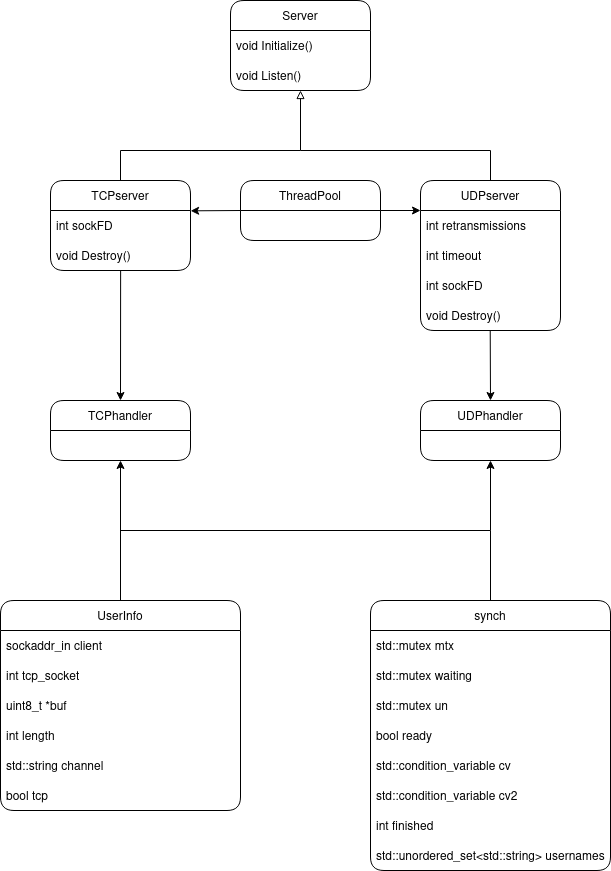

The diagram above was exported from draw.io. Its source (the exported page's mxGraphModel, read from the mxfile embedded in the PNG):
<mxGraphModel dx="1687" dy="853" grid="1" gridSize="10" guides="1" tooltips="1" connect="1" arrows="1" fold="1" page="1" pageScale="1" pageWidth="850" pageHeight="1100" math="0" shadow="0">
  <root>
    <mxCell id="0" />
    <mxCell id="1" parent="0" />
    <mxCell id="y0HuK6llN0il1ZNKArsc-1" value="TCPserver" style="swimlane;fontStyle=0;childLayout=stackLayout;horizontal=1;startSize=30;horizontalStack=0;resizeParent=1;resizeParentMax=0;resizeLast=0;collapsible=1;marginBottom=0;whiteSpace=wrap;html=1;rounded=1;" vertex="1" parent="1">
      <mxGeometry x="130" y="230" width="140" height="90" as="geometry" />
    </mxCell>
    <mxCell id="y0HuK6llN0il1ZNKArsc-2" value="int sockFD" style="text;strokeColor=none;fillColor=none;align=left;verticalAlign=middle;spacingLeft=4;spacingRight=4;overflow=hidden;points=[[0,0.5],[1,0.5]];portConstraint=eastwest;rotatable=0;whiteSpace=wrap;html=1;" vertex="1" parent="y0HuK6llN0il1ZNKArsc-1">
      <mxGeometry y="30" width="140" height="30" as="geometry" />
    </mxCell>
    <mxCell id="y0HuK6llN0il1ZNKArsc-15" value="void Destroy()" style="text;strokeColor=none;fillColor=none;align=left;verticalAlign=middle;spacingLeft=4;spacingRight=4;overflow=hidden;points=[[0,0.5],[1,0.5]];portConstraint=eastwest;rotatable=0;whiteSpace=wrap;html=1;" vertex="1" parent="y0HuK6llN0il1ZNKArsc-1">
      <mxGeometry y="60" width="140" height="30" as="geometry" />
    </mxCell>
    <mxCell id="y0HuK6llN0il1ZNKArsc-5" value="UDPserver" style="swimlane;fontStyle=0;childLayout=stackLayout;horizontal=1;startSize=30;horizontalStack=0;resizeParent=1;resizeParentMax=0;resizeLast=0;collapsible=1;marginBottom=0;whiteSpace=wrap;html=1;rounded=1;" vertex="1" parent="1">
      <mxGeometry x="500" y="230" width="140" height="150" as="geometry" />
    </mxCell>
    <mxCell id="y0HuK6llN0il1ZNKArsc-6" value="int retransmissions" style="text;strokeColor=none;fillColor=none;align=left;verticalAlign=middle;spacingLeft=4;spacingRight=4;overflow=hidden;points=[[0,0.5],[1,0.5]];portConstraint=eastwest;rotatable=0;whiteSpace=wrap;html=1;" vertex="1" parent="y0HuK6llN0il1ZNKArsc-5">
      <mxGeometry y="30" width="140" height="30" as="geometry" />
    </mxCell>
    <mxCell id="y0HuK6llN0il1ZNKArsc-7" value="int timeout" style="text;strokeColor=none;fillColor=none;align=left;verticalAlign=middle;spacingLeft=4;spacingRight=4;overflow=hidden;points=[[0,0.5],[1,0.5]];portConstraint=eastwest;rotatable=0;whiteSpace=wrap;html=1;" vertex="1" parent="y0HuK6llN0il1ZNKArsc-5">
      <mxGeometry y="60" width="140" height="30" as="geometry" />
    </mxCell>
    <mxCell id="y0HuK6llN0il1ZNKArsc-8" value="int sockFD" style="text;strokeColor=none;fillColor=none;align=left;verticalAlign=middle;spacingLeft=4;spacingRight=4;overflow=hidden;points=[[0,0.5],[1,0.5]];portConstraint=eastwest;rotatable=0;whiteSpace=wrap;html=1;" vertex="1" parent="y0HuK6llN0il1ZNKArsc-5">
      <mxGeometry y="90" width="140" height="30" as="geometry" />
    </mxCell>
    <mxCell id="y0HuK6llN0il1ZNKArsc-16" value="void Destroy()" style="text;strokeColor=none;fillColor=none;align=left;verticalAlign=middle;spacingLeft=4;spacingRight=4;overflow=hidden;points=[[0,0.5],[1,0.5]];portConstraint=eastwest;rotatable=0;whiteSpace=wrap;html=1;" vertex="1" parent="y0HuK6llN0il1ZNKArsc-5">
      <mxGeometry y="120" width="140" height="30" as="geometry" />
    </mxCell>
    <mxCell id="y0HuK6llN0il1ZNKArsc-9" value="Server" style="swimlane;fontStyle=0;childLayout=stackLayout;horizontal=1;startSize=30;horizontalStack=0;resizeParent=1;resizeParentMax=0;resizeLast=0;collapsible=1;marginBottom=0;whiteSpace=wrap;html=1;rounded=1;" vertex="1" parent="1">
      <mxGeometry x="310" y="50" width="140" height="90" as="geometry" />
    </mxCell>
    <mxCell id="y0HuK6llN0il1ZNKArsc-10" value="void Initialize()" style="text;strokeColor=none;fillColor=none;align=left;verticalAlign=middle;spacingLeft=4;spacingRight=4;overflow=hidden;points=[[0,0.5],[1,0.5]];portConstraint=eastwest;rotatable=0;whiteSpace=wrap;html=1;" vertex="1" parent="y0HuK6llN0il1ZNKArsc-9">
      <mxGeometry y="30" width="140" height="30" as="geometry" />
    </mxCell>
    <mxCell id="y0HuK6llN0il1ZNKArsc-11" value="void Listen()" style="text;strokeColor=none;fillColor=none;align=left;verticalAlign=middle;spacingLeft=4;spacingRight=4;overflow=hidden;points=[[0,0.5],[1,0.5]];portConstraint=eastwest;rotatable=0;whiteSpace=wrap;html=1;" vertex="1" parent="y0HuK6llN0il1ZNKArsc-9">
      <mxGeometry y="60" width="140" height="30" as="geometry" />
    </mxCell>
    <mxCell id="y0HuK6llN0il1ZNKArsc-13" value="" style="endArrow=block;html=1;rounded=0;entryX=0.5;entryY=1;entryDx=0;entryDy=0;exitX=0.5;exitY=0;exitDx=0;exitDy=0;endFill=0;" edge="1" parent="1" source="y0HuK6llN0il1ZNKArsc-1" target="y0HuK6llN0il1ZNKArsc-9">
      <mxGeometry width="50" height="50" relative="1" as="geometry">
        <mxPoint x="260" y="230" as="sourcePoint" />
        <mxPoint x="310" y="180" as="targetPoint" />
        <Array as="points">
          <mxPoint x="200" y="200" />
          <mxPoint x="380" y="200" />
        </Array>
      </mxGeometry>
    </mxCell>
    <mxCell id="y0HuK6llN0il1ZNKArsc-14" value="" style="endArrow=none;html=1;rounded=0;exitX=0.5;exitY=0;exitDx=0;exitDy=0;endFill=0;" edge="1" parent="1" source="y0HuK6llN0il1ZNKArsc-5">
      <mxGeometry width="50" height="50" relative="1" as="geometry">
        <mxPoint x="400" y="370" as="sourcePoint" />
        <mxPoint x="380" y="200" as="targetPoint" />
        <Array as="points">
          <mxPoint x="570" y="200" />
        </Array>
      </mxGeometry>
    </mxCell>
    <mxCell id="y0HuK6llN0il1ZNKArsc-17" value="synch" style="swimlane;fontStyle=0;childLayout=stackLayout;horizontal=1;startSize=30;horizontalStack=0;resizeParent=1;resizeParentMax=0;resizeLast=0;collapsible=1;marginBottom=0;whiteSpace=wrap;html=1;rounded=1;" vertex="1" parent="1">
      <mxGeometry x="450" y="650" width="240" height="270" as="geometry" />
    </mxCell>
    <mxCell id="y0HuK6llN0il1ZNKArsc-18" value="std::mutex mtx" style="text;strokeColor=none;fillColor=none;align=left;verticalAlign=middle;spacingLeft=4;spacingRight=4;overflow=hidden;points=[[0,0.5],[1,0.5]];portConstraint=eastwest;rotatable=0;whiteSpace=wrap;html=1;" vertex="1" parent="y0HuK6llN0il1ZNKArsc-17">
      <mxGeometry y="30" width="240" height="30" as="geometry" />
    </mxCell>
    <mxCell id="y0HuK6llN0il1ZNKArsc-19" value="std::mutex waiting" style="text;strokeColor=none;fillColor=none;align=left;verticalAlign=middle;spacingLeft=4;spacingRight=4;overflow=hidden;points=[[0,0.5],[1,0.5]];portConstraint=eastwest;rotatable=0;whiteSpace=wrap;html=1;" vertex="1" parent="y0HuK6llN0il1ZNKArsc-17">
      <mxGeometry y="60" width="240" height="30" as="geometry" />
    </mxCell>
    <mxCell id="y0HuK6llN0il1ZNKArsc-20" value="std::mutex un" style="text;strokeColor=none;fillColor=none;align=left;verticalAlign=middle;spacingLeft=4;spacingRight=4;overflow=hidden;points=[[0,0.5],[1,0.5]];portConstraint=eastwest;rotatable=0;whiteSpace=wrap;html=1;" vertex="1" parent="y0HuK6llN0il1ZNKArsc-17">
      <mxGeometry y="90" width="240" height="30" as="geometry" />
    </mxCell>
    <mxCell id="y0HuK6llN0il1ZNKArsc-21" value="bool ready" style="text;strokeColor=none;fillColor=none;align=left;verticalAlign=middle;spacingLeft=4;spacingRight=4;overflow=hidden;points=[[0,0.5],[1,0.5]];portConstraint=eastwest;rotatable=0;whiteSpace=wrap;html=1;" vertex="1" parent="y0HuK6llN0il1ZNKArsc-17">
      <mxGeometry y="120" width="240" height="30" as="geometry" />
    </mxCell>
    <mxCell id="y0HuK6llN0il1ZNKArsc-22" value="std::condition_variable cv" style="text;strokeColor=none;fillColor=none;align=left;verticalAlign=middle;spacingLeft=4;spacingRight=4;overflow=hidden;points=[[0,0.5],[1,0.5]];portConstraint=eastwest;rotatable=0;whiteSpace=wrap;html=1;" vertex="1" parent="y0HuK6llN0il1ZNKArsc-17">
      <mxGeometry y="150" width="240" height="30" as="geometry" />
    </mxCell>
    <mxCell id="y0HuK6llN0il1ZNKArsc-23" value="std::condition_variable cv2" style="text;strokeColor=none;fillColor=none;align=left;verticalAlign=middle;spacingLeft=4;spacingRight=4;overflow=hidden;points=[[0,0.5],[1,0.5]];portConstraint=eastwest;rotatable=0;whiteSpace=wrap;html=1;" vertex="1" parent="y0HuK6llN0il1ZNKArsc-17">
      <mxGeometry y="180" width="240" height="30" as="geometry" />
    </mxCell>
    <mxCell id="y0HuK6llN0il1ZNKArsc-24" value="int finished" style="text;strokeColor=none;fillColor=none;align=left;verticalAlign=middle;spacingLeft=4;spacingRight=4;overflow=hidden;points=[[0,0.5],[1,0.5]];portConstraint=eastwest;rotatable=0;whiteSpace=wrap;html=1;" vertex="1" parent="y0HuK6llN0il1ZNKArsc-17">
      <mxGeometry y="210" width="240" height="30" as="geometry" />
    </mxCell>
    <mxCell id="y0HuK6llN0il1ZNKArsc-25" value="std::unordered_set&amp;lt;std::string&amp;gt; usernames" style="text;strokeColor=none;fillColor=none;align=left;verticalAlign=middle;spacingLeft=4;spacingRight=4;overflow=hidden;points=[[0,0.5],[1,0.5]];portConstraint=eastwest;rotatable=0;whiteSpace=wrap;html=1;" vertex="1" parent="y0HuK6llN0il1ZNKArsc-17">
      <mxGeometry y="240" width="240" height="30" as="geometry" />
    </mxCell>
    <mxCell id="y0HuK6llN0il1ZNKArsc-26" value="UserInfo" style="swimlane;fontStyle=0;childLayout=stackLayout;horizontal=1;startSize=30;horizontalStack=0;resizeParent=1;resizeParentMax=0;resizeLast=0;collapsible=1;marginBottom=0;whiteSpace=wrap;html=1;rounded=1;" vertex="1" parent="1">
      <mxGeometry x="80" y="650" width="240" height="210" as="geometry" />
    </mxCell>
    <mxCell id="y0HuK6llN0il1ZNKArsc-27" value="sockaddr_in client" style="text;strokeColor=none;fillColor=none;align=left;verticalAlign=middle;spacingLeft=4;spacingRight=4;overflow=hidden;points=[[0,0.5],[1,0.5]];portConstraint=eastwest;rotatable=0;whiteSpace=wrap;html=1;" vertex="1" parent="y0HuK6llN0il1ZNKArsc-26">
      <mxGeometry y="30" width="240" height="30" as="geometry" />
    </mxCell>
    <mxCell id="y0HuK6llN0il1ZNKArsc-28" value="int tcp_socket" style="text;strokeColor=none;fillColor=none;align=left;verticalAlign=middle;spacingLeft=4;spacingRight=4;overflow=hidden;points=[[0,0.5],[1,0.5]];portConstraint=eastwest;rotatable=0;whiteSpace=wrap;html=1;" vertex="1" parent="y0HuK6llN0il1ZNKArsc-26">
      <mxGeometry y="60" width="240" height="30" as="geometry" />
    </mxCell>
    <mxCell id="y0HuK6llN0il1ZNKArsc-29" value="uint8_t *buf" style="text;strokeColor=none;fillColor=none;align=left;verticalAlign=middle;spacingLeft=4;spacingRight=4;overflow=hidden;points=[[0,0.5],[1,0.5]];portConstraint=eastwest;rotatable=0;whiteSpace=wrap;html=1;" vertex="1" parent="y0HuK6llN0il1ZNKArsc-26">
      <mxGeometry y="90" width="240" height="30" as="geometry" />
    </mxCell>
    <mxCell id="y0HuK6llN0il1ZNKArsc-30" value="int length" style="text;strokeColor=none;fillColor=none;align=left;verticalAlign=middle;spacingLeft=4;spacingRight=4;overflow=hidden;points=[[0,0.5],[1,0.5]];portConstraint=eastwest;rotatable=0;whiteSpace=wrap;html=1;" vertex="1" parent="y0HuK6llN0il1ZNKArsc-26">
      <mxGeometry y="120" width="240" height="30" as="geometry" />
    </mxCell>
    <mxCell id="y0HuK6llN0il1ZNKArsc-31" value="std::string channel" style="text;strokeColor=none;fillColor=none;align=left;verticalAlign=middle;spacingLeft=4;spacingRight=4;overflow=hidden;points=[[0,0.5],[1,0.5]];portConstraint=eastwest;rotatable=0;whiteSpace=wrap;html=1;" vertex="1" parent="y0HuK6llN0il1ZNKArsc-26">
      <mxGeometry y="150" width="240" height="30" as="geometry" />
    </mxCell>
    <mxCell id="y0HuK6llN0il1ZNKArsc-32" value="bool tcp" style="text;strokeColor=none;fillColor=none;align=left;verticalAlign=middle;spacingLeft=4;spacingRight=4;overflow=hidden;points=[[0,0.5],[1,0.5]];portConstraint=eastwest;rotatable=0;whiteSpace=wrap;html=1;" vertex="1" parent="y0HuK6llN0il1ZNKArsc-26">
      <mxGeometry y="180" width="240" height="30" as="geometry" />
    </mxCell>
    <mxCell id="y0HuK6llN0il1ZNKArsc-35" value="UDPhandler" style="swimlane;fontStyle=0;childLayout=stackLayout;horizontal=1;startSize=30;horizontalStack=0;resizeParent=1;resizeParentMax=0;resizeLast=0;collapsible=1;marginBottom=0;whiteSpace=wrap;html=1;rounded=1;" vertex="1" parent="1">
      <mxGeometry x="500" y="450" width="140" height="60" as="geometry" />
    </mxCell>
    <mxCell id="y0HuK6llN0il1ZNKArsc-40" value="TCPhandler" style="swimlane;fontStyle=0;childLayout=stackLayout;horizontal=1;startSize=30;horizontalStack=0;resizeParent=1;resizeParentMax=0;resizeLast=0;collapsible=1;marginBottom=0;whiteSpace=wrap;html=1;rounded=1;" vertex="1" parent="1">
      <mxGeometry x="130" y="450" width="140" height="60" as="geometry" />
    </mxCell>
    <mxCell id="y0HuK6llN0il1ZNKArsc-45" value="ThreadPool" style="swimlane;fontStyle=0;childLayout=stackLayout;horizontal=1;startSize=30;horizontalStack=0;resizeParent=1;resizeParentMax=0;resizeLast=0;collapsible=1;marginBottom=0;whiteSpace=wrap;html=1;rounded=1;" vertex="1" parent="1">
      <mxGeometry x="320" y="230" width="140" height="60" as="geometry" />
    </mxCell>
    <mxCell id="y0HuK6llN0il1ZNKArsc-49" value="" style="endArrow=classic;html=1;rounded=0;exitX=1;exitY=0.5;exitDx=0;exitDy=0;" edge="1" parent="1" source="y0HuK6llN0il1ZNKArsc-45">
      <mxGeometry width="50" height="50" relative="1" as="geometry">
        <mxPoint x="440" y="310" as="sourcePoint" />
        <mxPoint x="500" y="260" as="targetPoint" />
      </mxGeometry>
    </mxCell>
    <mxCell id="y0HuK6llN0il1ZNKArsc-50" value="" style="endArrow=classic;html=1;rounded=0;entryX=1.001;entryY=0.011;entryDx=0;entryDy=0;entryPerimeter=0;exitX=0;exitY=0.5;exitDx=0;exitDy=0;" edge="1" parent="1" source="y0HuK6llN0il1ZNKArsc-45" target="y0HuK6llN0il1ZNKArsc-2">
      <mxGeometry width="50" height="50" relative="1" as="geometry">
        <mxPoint x="390" y="300" as="sourcePoint" />
        <mxPoint x="440" y="250" as="targetPoint" />
      </mxGeometry>
    </mxCell>
    <mxCell id="y0HuK6llN0il1ZNKArsc-51" value="" style="endArrow=classic;html=1;rounded=0;exitX=0.501;exitY=1.014;exitDx=0;exitDy=0;exitPerimeter=0;entryX=0.5;entryY=0;entryDx=0;entryDy=0;" edge="1" parent="1" source="y0HuK6llN0il1ZNKArsc-15" target="y0HuK6llN0il1ZNKArsc-40">
      <mxGeometry width="50" height="50" relative="1" as="geometry">
        <mxPoint x="400" y="300" as="sourcePoint" />
        <mxPoint x="450" y="250" as="targetPoint" />
      </mxGeometry>
    </mxCell>
    <mxCell id="y0HuK6llN0il1ZNKArsc-52" value="" style="endArrow=classic;html=1;rounded=0;entryX=0.5;entryY=0;entryDx=0;entryDy=0;exitX=0.498;exitY=1.016;exitDx=0;exitDy=0;exitPerimeter=0;" edge="1" parent="1" source="y0HuK6llN0il1ZNKArsc-16" target="y0HuK6llN0il1ZNKArsc-35">
      <mxGeometry width="50" height="50" relative="1" as="geometry">
        <mxPoint x="240" y="350" as="sourcePoint" />
        <mxPoint x="290" y="300" as="targetPoint" />
      </mxGeometry>
    </mxCell>
    <mxCell id="y0HuK6llN0il1ZNKArsc-53" value="" style="endArrow=classic;html=1;rounded=0;exitX=0.5;exitY=0;exitDx=0;exitDy=0;entryX=0.5;entryY=1;entryDx=0;entryDy=0;" edge="1" parent="1" source="y0HuK6llN0il1ZNKArsc-26" target="y0HuK6llN0il1ZNKArsc-40">
      <mxGeometry width="50" height="50" relative="1" as="geometry">
        <mxPoint x="170" y="624" as="sourcePoint" />
        <mxPoint x="125.94000000000005" y="260" as="targetPoint" />
      </mxGeometry>
    </mxCell>
    <mxCell id="y0HuK6llN0il1ZNKArsc-54" value="" style="endArrow=classic;html=1;rounded=0;entryX=0.5;entryY=1;entryDx=0;entryDy=0;exitX=0.5;exitY=0;exitDx=0;exitDy=0;" edge="1" parent="1" source="y0HuK6llN0il1ZNKArsc-26" target="y0HuK6llN0il1ZNKArsc-35">
      <mxGeometry width="50" height="50" relative="1" as="geometry">
        <mxPoint x="370" y="460" as="sourcePoint" />
        <mxPoint x="420" y="410" as="targetPoint" />
        <Array as="points">
          <mxPoint x="200" y="580" />
          <mxPoint x="570" y="580" />
        </Array>
      </mxGeometry>
    </mxCell>
    <mxCell id="y0HuK6llN0il1ZNKArsc-55" value="" style="endArrow=none;html=1;rounded=0;exitX=0.5;exitY=0;exitDx=0;exitDy=0;endFill=0;" edge="1" parent="1" source="y0HuK6llN0il1ZNKArsc-17">
      <mxGeometry width="50" height="50" relative="1" as="geometry">
        <mxPoint x="510" y="570" as="sourcePoint" />
        <mxPoint x="570" y="580" as="targetPoint" />
      </mxGeometry>
    </mxCell>
  </root>
</mxGraphModel>